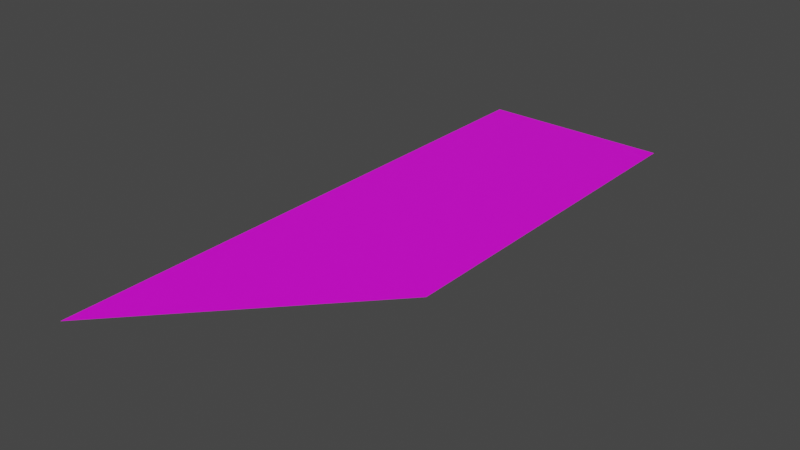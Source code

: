 # Source: Planet_Banner.blend  (saved by Blender 3.5.10; exported with 4.5.12 LTS)
import bpy
from mathutils import Matrix  # noqa: F401  (used for matrix-valued properties, if any)

bpy.ops.wm.read_factory_settings(use_empty=True)
scene = bpy.context.scene
scene.name = 'Scene'

# ---- collections
col_collection = bpy.data.collections.new('Collection'); scene.collection.children.link(col_collection)

# ---- images (referenced by path relative to the original .blend; pixels are not part of the script)
import os
ASSET_DIR = os.environ.get("B2B_ASSET_DIR", "")  # directory of the original .blend (textures are referenced by path, not embedded)
HERE = os.path.dirname(os.path.abspath(__file__))  # packed textures are extracted next to this script under _unpacked/

def load_image(name, relpath, width, height, colorspace="sRGB"):
    """Load a texture the original file referenced (path relative to the .blend, or extracted next to this script)."""
    p = next((c for c in (os.path.join(HERE, relpath), os.path.join(ASSET_DIR, relpath)) if relpath and os.path.exists(c)), "")
    if p:
        img = bpy.data.images.load(p, check_existing=True)
        img.name = name
    else:  # same state as the original file: an image datablock whose file is absent (Cycles renders it pink)
        img = bpy.data.images.new(name, width, height)
        img.source = "FILE"
        img.filepath = "//" + (relpath or name)
    img.colorspace_settings.name = colorspace
    return img
img_voenn_png = load_image('voenn.png', 'voenn.png', 1024, 1024, 'sRGB')

# ---- materials (node trees are filled in below, after node groups)
mat_material = bpy.data.materials.new('Material')
mat_material.alpha_threshold = 0.0
mat_material.use_transparent_shadow = False
mat_material.roughness = 0.5
mat_material.line_color = (0.0, 0.0, 0.0, 1.0)

# ---- material node trees
mat_material.use_nodes = True; mat_material.node_tree.nodes.clear()
_N = mat_material.node_tree.nodes; _L = mat_material.node_tree.links
n0 = _N.new('ShaderNodeOutputMaterial'); n0.name = 'Material Output'; n0.location = (300, 300)
n1 = _N.new('ShaderNodeBsdfPrincipled'); n1.name = 'Principled BSDF'; n1.location = (10, 300)
n1.distribution = 'GGX'
n1.subsurface_method = 'RANDOM_WALK_SKIN'
n1.inputs[3].default_value = 1.45
n1.inputs[27].default_value = (0.0, 0.0, 0.0, 1.0)
n1.inputs[28].default_value = 1.0
n2 = _N.new('ShaderNodeTexImage'); n2.name = 'Image Texture'; n2.location = (-385, 201)
n2.image = img_voenn_png
_L.new(n1.outputs[0], n0.inputs[0])
_L.new(n2.outputs[0], n1.inputs[0])
n0.is_active_output = True

# ---- world
world_world = bpy.data.worlds.new('World'); scene.world = world_world
world_world.use_nodes = True; world_world.node_tree.nodes.clear()
_N = world_world.node_tree.nodes; _L = world_world.node_tree.links
n0 = _N.new('ShaderNodeOutputWorld'); n0.name = 'World Output'; n0.location = (300, 300)
n1 = _N.new('ShaderNodeBackground'); n1.name = 'Background'; n1.location = (10, 300)
n1.inputs[0].default_value = (0.05088, 0.05088, 0.05088, 1.0)
_L.new(n1.outputs[0], n0.inputs[0])
n0.is_active_output = True
world_world.color = (0.05088, 0.05088, 0.05088)
world_world.use_sun_shadow = False
world_world.sun_shadow_jitter_overblur = 0.0

# ---- meshes
me_plane = bpy.data.meshes.new('Plane')
me_plane.from_pydata([(3.0, 7.067, -9.537e-07), (-3.0, 7.067, -9.537e-07), (-3.0, -11.01, 9.537e-07), (3.0, 5.776, -4.768e-07), (3.0, 4.484, 0.0), (3.0, 3.193, -4.768e-07), (3.0, 1.902, -1.192e-07), (3.0, 0.6113, -1.788e-07), (3.0, -0.6798, -5.96e-08), (3.0, -1.971, 1.192e-07), (3.0, -3.262, 2.384e-07), (3.0, -4.553, 4.768e-07), (-3.0, -9.717, 0.0), (-3.0, -8.426, 0.0), (-3.0, -7.135, 4.768e-07), (-3.0, -5.844, 4.768e-07), (-3.0, -4.553, 4.768e-07), (-3.0, -3.262, 2.384e-07), (-3.0, -1.971, 1.192e-07), (-3.0, -0.6798, -5.96e-08), (-3.0, 0.6113, -1.788e-07), (-3.0, 1.902, -1.192e-07), (-3.0, 3.193, -4.768e-07), (-3.0, 4.484, 0.0), (-3.0, 5.776, -4.768e-07), (-1.8, 7.067, -9.537e-07), (-0.6, 7.067, -9.537e-07), (0.6, 7.067, -9.537e-07), (1.8, 7.067, -9.537e-07), (1.8, 5.776, -4.768e-07), (0.6, 5.776, -4.768e-07), (-0.6, 5.776, -4.768e-07), (-1.8, 5.776, -4.768e-07), (1.8, 4.484, 0.0), (0.6, 4.484, 0.0), (-0.6, 4.484, 0.0), (-1.8, 4.484, 0.0), (1.8, 3.193, -4.768e-07), (0.6, 3.193, -4.768e-07), (-0.6, 3.193, -4.768e-07), (-1.8, 3.193, -4.768e-07), (1.8, 1.902, -1.192e-07), (0.6, 1.902, -1.192e-07), (-0.6, 1.902, -1.192e-07), (-1.8, 1.902, -1.192e-07), (1.8, 0.6113, -1.788e-07), (0.6, 0.6113, -1.788e-07), (-0.6, 0.6113, -1.788e-07), (-1.8, 0.6113, -1.788e-07), (1.8, -0.6798, -5.96e-08), (0.6, -0.6798, -5.96e-08), (-0.6, -0.6798, -5.96e-08), (-1.8, -0.6798, -5.96e-08), (1.8, -1.971, 1.192e-07), (0.6, -1.971, 1.192e-07), (-0.6, -1.971, 1.192e-07), (-1.8, -1.971, 1.192e-07), (1.8, -3.262, 2.384e-07), (0.6, -3.262, 2.384e-07), (-0.6, -3.262, 2.384e-07), (-1.8, -3.262, 2.384e-07), (1.8, -4.553, 4.768e-07), (0.6, -4.553, 4.768e-07), (-0.6, -4.553, 4.768e-07), (-1.8, -4.553, 4.768e-07), (1.8, -5.844, 4.768e-07), (0.6, -5.844, 4.768e-07), (-0.6, -5.844, 4.768e-07), (-1.8, -5.844, 4.768e-07), (0.6, -7.135, 4.768e-07), (-0.6, -7.135, 4.768e-07), (-1.8, -7.135, 4.768e-07), (-0.6, -8.426, 0.0), (-1.8, -8.426, 0.0), (-1.8, -9.717, 0.0)], [], [(74, 2, 12), (25, 32, 24, 1), (32, 36, 23, 24), (36, 40, 22, 23), (40, 44, 21, 22), (44, 48, 20, 21), (48, 52, 19, 20), (52, 56, 18, 19), (56, 60, 17, 18), (60, 64, 16, 17), (64, 68, 15, 16), (68, 71, 14, 15), (71, 73, 13, 14), (73, 74, 12, 13), (70, 72, 73, 71), (66, 69, 70, 67), (67, 70, 71, 68), (11, 65, 61), (61, 65, 66, 62), (62, 66, 67, 63), (63, 67, 68, 64), (10, 11, 61, 57), (57, 61, 62, 58), (58, 62, 63, 59), (59, 63, 64, 60), (9, 10, 57, 53), (53, 57, 58, 54), (54, 58, 59, 55), (55, 59, 60, 56), (8, 9, 53, 49), (49, 53, 54, 50), (50, 54, 55, 51), (51, 55, 56, 52), (7, 8, 49, 45), (45, 49, 50, 46), (46, 50, 51, 47), (47, 51, 52, 48), (6, 7, 45, 41), (41, 45, 46, 42), (42, 46, 47, 43), (43, 47, 48, 44), (5, 6, 41, 37), (37, 41, 42, 38), (38, 42, 43, 39), (39, 43, 44, 40), (4, 5, 37, 33), (33, 37, 38, 34), (34, 38, 39, 35), (35, 39, 40, 36), (3, 4, 33, 29), (29, 33, 34, 30), (30, 34, 35, 31), (31, 35, 36, 32), (0, 3, 29, 28), (28, 29, 30, 27), (27, 30, 31, 26), (26, 31, 32, 25), (72, 70, 69), (74, 73, 72), (69, 66, 65)])
_uv = me_plane.uv_layers.new(name='UVMap')
_uv.uv.foreach_set('vector', [0.7833, 0.002484, 0.9724, 0.002484, 0.9724, 0.002484, 0.9701, 0.9985, 0.9701, 0.9985, 0.9724, 0.9985, 0.9724, 0.9985, 0.9701, 0.9985, 0.9701, 0.9985, 0.9724, 0.9985, 0.9724, 0.9985, 0.9701, 0.9985, 0.9701, 0.9985, 0.9724, 0.9985, 0.9724, 0.9985, 0.9701, 0.9985, 0.9701, 0.9978, 0.9724, 0.9978, 0.9724, 0.9985, 0.9701, 0.9978, 0.9701, 0.6604, 0.9724, 0.6604, 0.9724, 0.9978, 0.9701, 0.6604, 0.9701, 0.323, 0.9724, 0.323, 0.9724, 0.6604, 0.9701, 0.323, 0.9701, 0.002484, 0.9724, 0.002484, 0.9724, 0.323, 0.9701, 0.002484, 0.9701, 0.002484, 0.9724, 0.002484, 0.9724, 0.002484, 0.9701, 0.002484, 0.9701, 0.002484, 0.9724, 0.002484, 0.9724, 0.002484, 0.9701, 0.002484, 0.9701, 0.002484, 0.9724, 0.002484, 0.9724, 0.002484, 0.9701, 0.002484, 0.9701, 0.002484, 0.9724, 0.002484, 0.9724, 0.002484, 0.9701, 0.002484, 0.9701, 0.002484, 0.9724, 0.002484, 0.9724, 0.002484, 0.9701, 0.002484, 0.7833, 0.002484, 0.9724, 0.002484, 0.9724, 0.002484, 0.6565, 0.002484, 0.5943, 0.002484, 0.9701, 0.002484, 0.9701, 0.002484, 0.3429, 0.002484, 0.4052, 0.002484, 0.6565, 0.002484, 0.6565, 0.002484, 0.6565, 0.002484, 0.6565, 0.002484, 0.9701, 0.002484, 0.9701, 0.002484, 0.02697, 0.002484, 0.2161, 0.002484, 0.02929, 0.002484, 0.02929, 0.002484, 0.2161, 0.002484, 0.3429, 0.002484, 0.3429, 0.002484, 0.3429, 0.002484, 0.3429, 0.002484, 0.6565, 0.002484, 0.6565, 0.002484, 0.6565, 0.002484, 0.6565, 0.002484, 0.9701, 0.002484, 0.9701, 0.002484, 0.02697, 0.002484, 0.02697, 0.002484, 0.02929, 0.002484, 0.02929, 0.002484, 0.02929, 0.002484, 0.02929, 0.002484, 0.3429, 0.002484, 0.3429, 0.002484, 0.3429, 0.002484, 0.3429, 0.002484, 0.6565, 0.002484, 0.6565, 0.002484, 0.6565, 0.002484, 0.6565, 0.002484, 0.9701, 0.002484, 0.9701, 0.002484, 0.02697, 0.002484, 0.02697, 0.002484, 0.02929, 0.002484, 0.02929, 0.002484, 0.02929, 0.002484, 0.02929, 0.002484, 0.3429, 0.002484, 0.3429, 0.002484, 0.3429, 0.002484, 0.3429, 0.002484, 0.6565, 0.002484, 0.6565, 0.002484, 0.6565, 0.002484, 0.6565, 0.002484, 0.9701, 0.002484, 0.9701, 0.002484, 0.02697, 0.323, 0.02697, 0.002484, 0.02929, 0.002484, 0.02929, 0.323, 0.02929, 0.323, 0.02929, 0.002484, 0.3429, 0.002484, 0.3429, 0.323, 0.3429, 0.323, 0.3429, 0.002484, 0.6565, 0.002484, 0.6565, 0.323, 0.6565, 0.323, 0.6565, 0.002484, 0.9701, 0.002484, 0.9701, 0.323, 0.02697, 0.6604, 0.02697, 0.323, 0.02929, 0.323, 0.02929, 0.6604, 0.02929, 0.6604, 0.02929, 0.323, 0.3429, 0.323, 0.3429, 0.6604, 0.3429, 0.6604, 0.3429, 0.323, 0.6565, 0.323, 0.6565, 0.6604, 0.6565, 0.6604, 0.6565, 0.323, 0.9701, 0.323, 0.9701, 0.6604, 0.02697, 0.9978, 0.02697, 0.6604, 0.02929, 0.6604, 0.02929, 0.9978, 0.02929, 0.9978, 0.02929, 0.6604, 0.3429, 0.6604, 0.3429, 0.9978, 0.3429, 0.9978, 0.3429, 0.6604, 0.6565, 0.6604, 0.6565, 0.9978, 0.6565, 0.9978, 0.6565, 0.6604, 0.9701, 0.6604, 0.9701, 0.9978, 0.02697, 0.9985, 0.02697, 0.9978, 0.02929, 0.9978, 0.02929, 0.9985, 0.02929, 0.9985, 0.02929, 0.9978, 0.3429, 0.9978, 0.3429, 0.9985, 0.3429, 0.9985, 0.3429, 0.9978, 0.6565, 0.9978, 0.6565, 0.9985, 0.6565, 0.9985, 0.6565, 0.9978, 0.9701, 0.9978, 0.9701, 0.9985, 0.02697, 0.9985, 0.02697, 0.9985, 0.02929, 0.9985, 0.02929, 0.9985, 0.02929, 0.9985, 0.02929, 0.9985, 0.3429, 0.9985, 0.3429, 0.9985, 0.3429, 0.9985, 0.3429, 0.9985, 0.6565, 0.9985, 0.6565, 0.9985, 0.6565, 0.9985, 0.6565, 0.9985, 0.9701, 0.9985, 0.9701, 0.9985, 0.02697, 0.9985, 0.02697, 0.9985, 0.02929, 0.9985, 0.02929, 0.9985, 0.02929, 0.9985, 0.02929, 0.9985, 0.3429, 0.9985, 0.3429, 0.9985, 0.3429, 0.9985, 0.3429, 0.9985, 0.6565, 0.9985, 0.6565, 0.9985, 0.6565, 0.9985, 0.6565, 0.9985, 0.9701, 0.9985, 0.9701, 0.9985, 0.02697, 0.9985, 0.02697, 0.9985, 0.02929, 0.9985, 0.02929, 0.9985, 0.02929, 0.9985, 0.02929, 0.9985, 0.3429, 0.9985, 0.3429, 0.9985, 0.3429, 0.9985, 0.3429, 0.9985, 0.6565, 0.9985, 0.6565, 0.9985, 0.6565, 0.9985, 0.6565, 0.9985, 0.9701, 0.9985, 0.9701, 0.9985, 0.5943, 0.002484, 0.6565, 0.002484, 0.4052, 0.002484, 0.7833, 0.002484, 0.9701, 0.002484, 0.5943, 0.002484, 0.4052, 0.002484, 0.3429, 0.002484, 0.2161, 0.002484])
me_plane.materials.append(mat_material)
me_plane.update()

# ---- objects
ob_plane = bpy.data.objects.new('Plane', me_plane)

# ---- transforms, parenting, visibility, modifiers, constraints
ob_plane.location = (0.0, 0.0, 0.0)

# ---- collection membership
col_collection.objects.link(ob_plane)

# ---- scene / render settings (as saved in the file)
scene.frame_start = 1; scene.frame_end = 250; scene.frame_set(1)
scene.render.engine = 'BLENDER_EEVEE_NEXT'
scene.cycles.sampling_pattern = 'TABULATED_SOBOL'
scene.view_settings.view_transform = 'Filmic'
bpy.context.view_layer.update()

# ---- added for rendering (the .blend has no active camera and no usable light): camera, sun
cam_auto = bpy.data.cameras.new('AutoCamera')
cam_auto.lens = 50.0
cam_auto.sensor_width = 36.0
cam_auto.clip_end = 1000.0
ob_auto_camera = bpy.data.objects.new('AutoCamera', cam_auto)
scene.collection.objects.link(ob_auto_camera)
ob_auto_camera.location = (17.6207, -23.1157, 14.0966)
ob_auto_camera.rotation_euler = (1.09748, -7.21219e-08, 0.694738)
scene.camera = ob_auto_camera
light_auto_sun = bpy.data.lights.new('AutoSun', 'SUN')
light_auto_sun.energy = 3.0
light_auto_sun.angle = 0.0523599
ob_auto_sun = bpy.data.objects.new('AutoSun', light_auto_sun)
scene.collection.objects.link(ob_auto_sun)
ob_auto_sun.rotation_euler = (0.872665, 0.174533, 0.523599)
bpy.context.view_layer.update()
